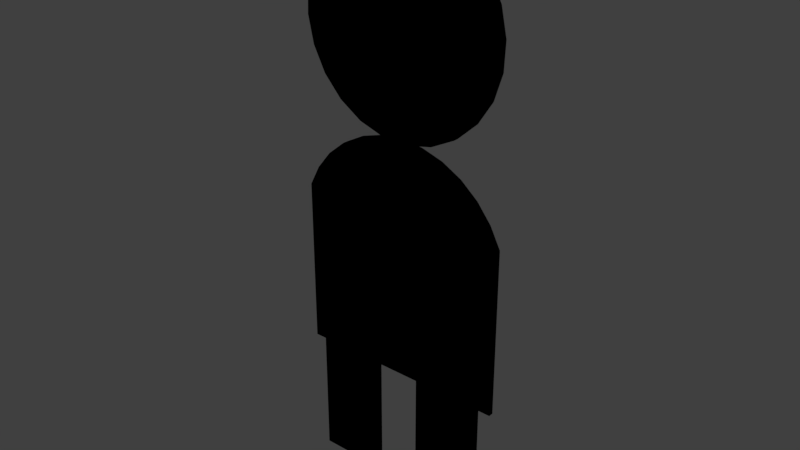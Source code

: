 # Source: Bendy.blend  (saved by Blender 2.83.19; exported with 4.5.12 LTS)
import bpy
from mathutils import Matrix  # noqa: F401  (used for matrix-valued properties, if any)

bpy.ops.wm.read_factory_settings(use_empty=True)
scene = bpy.context.scene
scene.name = 'Scene'

# ---- collections
col_collection_1 = bpy.data.collections.new('Collection 1'); scene.collection.children.link(col_collection_1)

# ---- materials (node trees are filled in below, after node groups)
mat_0_0 = bpy.data.materials.new('0_0')
mat_0_0.alpha_threshold = 0.0
mat_0_0.use_transparent_shadow = False
mat_0_0.diffuse_color = (0.0, 0.0, 0.0, 1.0)
mat_0_0.roughness = 0.5

# ---- material node trees

# ---- world
world_world = bpy.data.worlds.new('World'); scene.world = world_world
world_world.color = (0.05088, 0.05088, 0.05088)
world_world.use_sun_shadow = False
world_world.sun_shadow_jitter_overblur = 0.0
world_world.cycles.sampling_method = 'MANUAL'

# ---- meshes
me_object_1 = bpy.data.meshes.new('Object.1')
me_object_1.from_pydata([(1.283, 0.111, 6.755), (4.939, 0.111, 6.759), (1.283, 0.111, 6.759), (4.939, 0.111, 6.755), (1.283, 0.111, 0.000153), (4.939, 0.111, 0.000259), (-5.454, 0.111, 6.755), (5.756, 0.111, 15.55), (-5.454, 0.111, 15.55), (-4.842, 0.111, 6.755), (-1.187, 0.111, 6.755), (5.756, 0.111, 6.755), (-4.842, 0.111, -1.501e-05), (-1.187, 0.111, 7.599e-05), (-1.04, 0.111, 19.24), (0.6444, 0.111, 19.24), (-0.5346, 0.111, 19.29), (-2.185, 0.111, 18.89), (1.343, 0.111, 19.24), (0.8772, 0.111, 19.29), (2.487, 0.111, 18.89), (-3.237, 0.111, 18.32), (3.54, 0.111, 18.32), (-4.156, 0.111, 17.55), (4.458, 0.111, 17.55), (-4.904, 0.111, 16.61), (5.207, 0.111, 16.61), (-1.658, 0.111, 29.77), (1.146, 0.111, 30.0), (-0.2721, 0.111, 30.07), (2.498, 0.111, 29.57), (-2.919, 0.111, 29.11), (3.692, 0.111, 28.81), (-3.968, 0.111, 28.16), (4.648, 0.111, 27.76), (-4.734, 0.111, 26.96), (5.3, 0.111, 26.5), (-5.164, 0.111, 25.61), (5.603, 0.111, 25.11), (-5.23, 0.111, 24.19), (5.537, 0.111, 23.69), (-4.927, 0.111, 22.81), (5.106, 0.111, 22.34), (-4.276, 0.111, 21.55), (4.34, 0.111, 21.15), (-3.32, 0.111, 20.5), (3.291, 0.111, 20.19), (-2.125, 0.111, 19.73), (2.031, 0.111, 19.54), (-0.7731, 0.111, 19.3), (0.1514, 0.111, 19.36), (1.283, -0.139, 6.753), (4.939, -0.139, 6.757), (1.283, -0.139, 6.757), (4.939, -0.139, 6.753), (1.283, -0.139, -0.001218), (4.939, -0.139, -0.001112), (-5.454, -0.139, 6.753), (5.756, -0.139, 15.55), (-5.454, -0.139, 15.55), (-4.842, -0.139, 6.753), (-1.187, -0.139, 6.753), (5.756, -0.139, 6.753), (-4.842, -0.139, -0.001386), (-1.187, -0.139, -0.001295), (-1.04, -0.139, 19.24), (0.6444, -0.139, 19.23), (-0.5346, -0.139, 19.29), (-2.185, -0.139, 18.89), (1.343, -0.139, 19.24), (0.8772, -0.139, 19.29), (2.487, -0.139, 18.89), (-3.237, -0.139, 18.32), (3.54, -0.139, 18.32), (-4.156, -0.139, 17.55), (4.458, -0.139, 17.55), (-4.904, -0.139, 16.61), (5.207, -0.139, 16.61), (-1.658, -0.139, 29.76), (1.146, -0.139, 30.0), (-0.2721, -0.139, 30.07), (2.498, -0.139, 29.57), (-2.919, -0.139, 29.11), (3.692, -0.139, 28.81), (-3.968, -0.139, 28.16), (4.648, -0.139, 27.76), (-4.734, -0.139, 26.96), (5.3, -0.139, 26.5), (-5.164, -0.139, 25.61), (5.603, -0.139, 25.11), (-5.23, -0.139, 24.19), (5.537, -0.139, 23.69), (-4.927, -0.139, 22.81), (5.106, -0.139, 22.34), (-4.276, -0.139, 21.55), (4.34, -0.139, 21.15), (-3.32, -0.139, 20.5), (3.291, -0.139, 20.19), (-2.125, -0.139, 19.73), (2.031, -0.139, 19.54), (-0.7731, -0.139, 19.3), (0.1514, -0.139, 19.36)], [], [(0, 2, 1), (1, 3, 0), (4, 0, 3), (3, 5, 4), (6, 8, 7), (7, 2, 6), (2, 0, 6), (0, 9, 6), (0, 10, 9), (7, 11, 1), (1, 2, 7), (11, 3, 1), (12, 9, 10), (10, 13, 12), (14, 16, 15), (15, 17, 14), (15, 19, 18), (18, 20, 15), (20, 17, 15), (20, 21, 17), (20, 22, 21), (22, 23, 21), (22, 24, 23), (24, 25, 23), (24, 26, 25), (26, 8, 25), (26, 7, 8), (27, 29, 28), (28, 30, 27), (30, 31, 27), (30, 32, 31), (32, 33, 31), (32, 34, 33), (34, 35, 33), (34, 36, 35), (36, 37, 35), (36, 38, 37), (38, 39, 37), (38, 40, 39), (40, 41, 39), (40, 42, 41), (42, 43, 41), (42, 44, 43), (44, 45, 43), (44, 46, 45), (46, 47, 45), (46, 48, 47), (48, 49, 47), (48, 50, 49), (50, 16, 49), (19, 50, 48), (16, 50, 19), (19, 15, 16), (51, 52, 53), (52, 51, 54), (55, 54, 51), (54, 55, 56), (57, 58, 59), (58, 57, 53), (53, 57, 51), (51, 57, 60), (51, 60, 61), (58, 52, 62), (52, 58, 53), (62, 52, 54), (63, 61, 60), (61, 63, 64), (65, 66, 67), (66, 65, 68), (66, 69, 70), (69, 66, 71), (71, 66, 68), (71, 68, 72), (71, 72, 73), (73, 72, 74), (73, 74, 75), (75, 74, 76), (75, 76, 77), (77, 76, 59), (77, 59, 58), (78, 79, 80), (79, 78, 81), (81, 78, 82), (81, 82, 83), (83, 82, 84), (83, 84, 85), (85, 84, 86), (85, 86, 87), (87, 86, 88), (87, 88, 89), (89, 88, 90), (89, 90, 91), (91, 90, 92), (91, 92, 93), (93, 92, 94), (93, 94, 95), (95, 94, 96), (95, 96, 97), (97, 96, 98), (97, 98, 99), (99, 98, 100), (99, 100, 101), (101, 100, 67), (70, 99, 101), (67, 70, 101), (70, 67, 66), (47, 49, 100, 98), (4, 5, 56, 55), (13, 10, 61, 64), (0, 4, 55, 51), (39, 41, 92, 90), (43, 45, 96, 94), (16, 14, 65, 67), (42, 40, 91, 93), (35, 37, 88, 86), (22, 20, 71, 73), (48, 46, 97, 99), (20, 18, 69, 71), (19, 48, 99, 70), (37, 39, 90, 88), (41, 43, 94, 92), (23, 25, 76, 74), (10, 0, 51, 61), (46, 44, 95, 97), (36, 34, 85, 87), (26, 24, 75, 77), (5, 3, 54, 56), (7, 26, 77, 58), (49, 16, 67, 100), (12, 13, 64, 63), (17, 21, 72, 68), (6, 9, 60, 57), (27, 31, 82, 78), (45, 47, 98, 96), (14, 17, 68, 65), (44, 42, 93, 95), (33, 35, 86, 84), (30, 28, 79, 81), (11, 7, 58, 62), (25, 8, 59, 76), (9, 12, 63, 60), (21, 23, 74, 72), (28, 29, 80, 79), (24, 22, 73, 75), (29, 27, 78, 80), (31, 33, 84, 82), (38, 36, 87, 89), (3, 11, 62, 54), (8, 6, 57, 59), (18, 19, 70, 69), (34, 32, 83, 85), (32, 30, 81, 83), (40, 38, 89, 91)])
me_object_1.materials.append(mat_0_0)
me_object_1.use_remesh_preserve_volume = False
me_object_1.use_remesh_preserve_attributes = False
me_object_1.use_mirror_vertex_groups = False
me_object_1.update()
arm_armature = bpy.data.armatures.new('Armature')  # bones are not reproduced

# ---- objects
ob_armature = bpy.data.objects.new('Armature', arm_armature)
ob_object_1 = bpy.data.objects.new('Object.1', me_object_1)

# ---- transforms, parenting, visibility, modifiers, constraints
ob_armature.location = (0.0, 0.0, 0.0)
ob_armature.lineart.crease_threshold = 0.0
ob_object_1.parent = ob_armature
ob_object_1.location = (0.0, 0.0, 0.0)
ob_object_1.rotation_euler = (1.192e-07, -0.0, 0.0)
ob_object_1.scale = (0.2, 0.2, 0.2)
ob_object_1.lineart.crease_threshold = 0.0
_vg = ob_object_1.vertex_groups.new(name='Bone')
for _i, _w in zip([0, 1, 2, 3, 4, 5, 6, 7, 8, 9, 10, 11, 12, 13, 14, 15, 16, 17, 18, 19, 20, 21, 22, 23, 24, 25, 26, 27, 28, 29, 30, 31, 32, 33, 34, 35, 36, 37, 38, 39, 40, 41, 42, 43, 44, 45, 46, 47, 48, 49, 50, 51, 52, 53, 54, 55, 56, 57, 58, 59, 60, 61, 62, 63, 64, 65, 66, 67, 68, 69, 70, 71, 72, 73, 74, 75, 76, 77, 78, 79, 80, 81, 82, 83, 84, 85, 86, 87, 88, 89, 90, 91, 92, 93, 94, 95, 96, 97, 98, 99, 100, 101], [0.9161, 0.9135, 0.9167, 0.9136, 0.9842, 0.9713, 0.916, 0.634, 0.6648, 0.916, 0.9161, 0.9099, 0.9733, 0.9862, 0.2562, 0.2323, 0.2209, 0.3603, 0.2859, 0.2171, 0.3818, 0.4516, 0.461, 0.5317, 0.5282, 0.6023, 0.5853, 0.03937, 0.03875, 0.03724, 0.0436, 0.04569, 0.05096, 0.05297, 0.0569, 0.06012, 0.06476, 0.06953, 0.07475, 0.08149, 0.08653, 0.09569, 0.1011, 0.1135, 0.1189, 0.1359, 0.1405, 0.1641, 0.1666, 0.2008, 0.1873, 0.9161, 0.9135, 0.9167, 0.9136, 0.9842, 0.9713, 0.916, 0.634, 0.6648, 0.916, 0.9161, 0.9099, 0.9733, 0.9862, 0.2562, 0.2323, 0.2209, 0.3603, 0.2859, 0.2171, 0.3818, 0.4516, 0.461, 0.5317, 0.5282, 0.6023, 0.5853, 0.03937, 0.03875, 0.03724, 0.0436, 0.04569, 0.05096, 0.05297, 0.0569, 0.06012, 0.06476, 0.06953, 0.07475, 0.08149, 0.08653, 0.09569, 0.1011, 0.1135, 0.1189, 0.1359, 0.1405, 0.1641, 0.1666, 0.2008, 0.1873]): _vg.add([_i], _w, 'REPLACE')
_vg = ob_object_1.vertex_groups.new(name='Bone.001')
for _i, _w in zip([1, 3, 7, 8, 11, 14, 15, 16, 17, 18, 19, 20, 21, 22, 23, 24, 25, 26, 27, 28, 29, 30, 31, 32, 33, 34, 35, 36, 37, 38, 39, 40, 41, 42, 43, 44, 45, 46, 47, 48, 49, 50, 52, 54, 58, 59, 62, 65, 66, 67, 68, 69, 70, 71, 72, 73, 74, 75, 76, 77, 78, 79, 80, 81, 82, 83, 84, 85, 86, 87, 88, 89, 90, 91, 92, 93, 94, 95, 96, 97, 98, 99, 100, 101], [0.04545, 0.04527, 0.3543, 0.3158, 0.05217, 0.7387, 0.7638, 0.7749, 0.632, 0.7097, 0.7793, 0.6127, 0.5382, 0.5322, 0.4552, 0.4636, 0.3816, 0.4048, 0.9545, 0.9548, 0.9556, 0.9524, 0.9513, 0.9482, 0.946, 0.9421, 0.9387, 0.9341, 0.9292, 0.924, 0.917, 0.912, 0.9025, 0.8972, 0.8843, 0.8792, 0.8615, 0.8572, 0.8327, 0.8306, 0.7953, 0.8092, 0.04545, 0.04527, 0.3543, 0.3158, 0.05217, 0.7387, 0.7638, 0.7749, 0.632, 0.7097, 0.7793, 0.6127, 0.5382, 0.5322, 0.4552, 0.4636, 0.3816, 0.4048, 0.9545, 0.9548, 0.9556, 0.9524, 0.9513, 0.9482, 0.946, 0.9421, 0.9387, 0.9341, 0.9292, 0.924, 0.917, 0.912, 0.9025, 0.8972, 0.8843, 0.8792, 0.8615, 0.8572, 0.8327, 0.8306, 0.7953, 0.8092]): _vg.add([_i], _w, 'REPLACE')
_m = ob_object_1.modifiers.new('Armature', 'ARMATURE')
_m.object = ob_armature

# ---- collection membership
col_collection_1.objects.link(ob_armature)
col_collection_1.objects.link(ob_object_1)

# ---- scene / render settings (as saved in the file)
scene.frame_start = 1; scene.frame_end = 250; scene.frame_set(1)
scene.render.engine = 'BLENDER_EEVEE_NEXT'
scene.render.resolution_percentage = 50
scene.render.dither_intensity = 0.0
scene.cycles.use_denoising = False
scene.cycles.samples = 128
scene.cycles.sampling_pattern = 'TABULATED_SOBOL'
scene.cycles.light_sampling_threshold = 0.0
scene.cycles.use_adaptive_sampling = False
scene.cycles.use_light_tree = False
scene.cycles.blur_glossy = 0.0
scene.cycles.sample_clamp_indirect = 0.0
scene.view_settings.view_transform = 'Standard'
bpy.context.view_layer.update()

# ---- added for rendering (the .blend has no active camera and no usable light): camera, sun
cam_auto = bpy.data.cameras.new('AutoCamera')
cam_auto.lens = 50.0
cam_auto.sensor_width = 36.0
cam_auto.clip_end = 1000.0
ob_auto_camera = bpy.data.objects.new('AutoCamera', cam_auto)
scene.collection.objects.link(ob_auto_camera)
ob_auto_camera.location = (5.96892, -7.12916, 7.75767)
ob_auto_camera.rotation_euler = (1.09748, -7.21219e-08, 0.694738)
scene.camera = ob_auto_camera
light_auto_sun = bpy.data.lights.new('AutoSun', 'SUN')
light_auto_sun.energy = 3.0
light_auto_sun.angle = 0.0523599
ob_auto_sun = bpy.data.objects.new('AutoSun', light_auto_sun)
scene.collection.objects.link(ob_auto_sun)
ob_auto_sun.rotation_euler = (0.872665, 0.174533, 0.523599)
bpy.context.view_layer.update()
